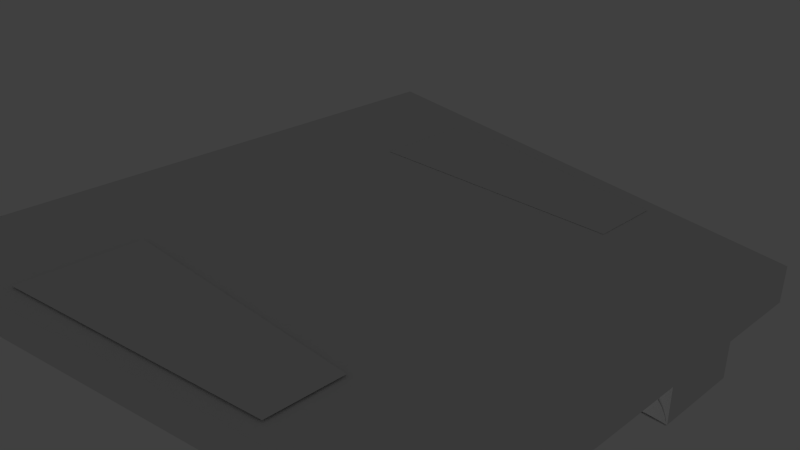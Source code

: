 # Source: platform_complete.blend  (saved by Blender 2.72.0; exported with 4.5.12 LTS)
import bpy
from mathutils import Matrix  # noqa: F401  (used for matrix-valued properties, if any)

bpy.ops.wm.read_factory_settings(use_empty=True)
scene = bpy.context.scene
scene.name = 'Scene'

# ---- collections
col_collection_1 = bpy.data.collections.new('Collection 1'); scene.collection.children.link(col_collection_1)

# ---- materials (node trees are filled in below, after node groups)
mat_attachment = bpy.data.materials.new('attachment')
mat_attachment.alpha_threshold = 0.0
mat_attachment.use_transparent_shadow = False
mat_attachment.roughness = 0.5
mat_attachment.line_color = (0.0, 0.0, 0.0, 1.0)
mat_platform = bpy.data.materials.new('platform')
mat_platform.alpha_threshold = 0.0
mat_platform.use_transparent_shadow = False
mat_platform.roughness = 0.5
mat_attachment_001 = bpy.data.materials.new('attachment.001')
mat_attachment_001.alpha_threshold = 0.0
mat_attachment_001.use_transparent_shadow = False
mat_attachment_001.roughness = 0.5
mat_attachment_001.line_color = (0.0, 0.0, 0.0, 1.0)

# ---- material node trees

# ---- world
world_world = bpy.data.worlds.new('World'); scene.world = world_world
world_world.color = (0.05088, 0.05088, 0.05088)
world_world.use_sun_shadow = False
world_world.sun_shadow_jitter_overblur = 0.0
world_world.cycles.sampling_method = 'MANUAL'
world_world.cycles.sample_map_resolution = 256

# ---- cameras
cam_camera = bpy.data.cameras.new('Camera')
cam_camera.clip_end = 100.0
cam_camera.lens = 35.0
cam_camera.sensor_width = 32.0
cam_camera.sensor_height = 18.0
cam_camera.ortho_scale = 7.314
cam_camera.dof.focus_distance = 0.0
cam_camera.dof.aperture_fstop = 128.0

# ---- lights
light_lamp = bpy.data.lights.new('Lamp', 'POINT')
light_lamp.transmission_factor = 0.0
light_lamp.cutoff_distance = 30.0
light_lamp.energy = 100.0
light_lamp.shadow_buffer_clip_start = 1.001
light_lamp.shadow_soft_size = 0.1
light_lamp.shadow_maximum_resolution = 0.006
light_lamp.use_absolute_resolution = True
light_lamp.cycles.use_multiple_importance_sampling = False

# ---- meshes
me_cylinder_026 = bpy.data.meshes.new('Cylinder.026')
me_cylinder_026.from_pydata([(-0.1951, -0.9808, 0.2), (-0.3827, -0.9239, 0.2), (-0.5556, -0.8315, 0.2), (-0.7071, -0.7071, 0.2), (-0.8315, -0.5556, 0.2), (-0.9239, -0.3827, 0.2), (-0.9808, -0.1951, 0.2), (-1.0, 9.656e-07, 0.2), (-0.9808, 0.1951, 0.2), (-0.9239, 0.3827, 0.2), (-0.8315, 0.5556, 0.2), (-0.7071, 0.7071, 0.2), (-0.5556, 0.8315, 0.2), (-0.3827, 0.9239, 0.2), (-0.1951, 0.9808, 0.2)], [], [(14, 0, 1, 2, 3, 4, 5, 6, 7, 8, 9, 10, 11, 12, 13)])
_uv = me_cylinder_026.uv_layers.new(name='UVMap')
_uv.uv.foreach_set('vector', [1.0, 0.0, 1.0, 1.0, 0.7669, 0.971, 0.5521, 0.9239, 0.3639, 0.8605, 0.2094, 0.7832, 0.09457, 0.6951, 0.02387, 0.5995, 0.0, 0.5, 0.02387, 0.4005, 0.09457, 0.3049, 0.2094, 0.2168, 0.3639, 0.1395, 0.5521, 0.07612, 0.7669, 0.02901])
me_cylinder_026.materials.append(mat_attachment)
me_cylinder_026.use_remesh_preserve_volume = False
me_cylinder_026.use_remesh_preserve_attributes = False
me_cylinder_026.use_mirror_vertex_groups = False
me_cylinder_026.update()
me_cylinder_025 = bpy.data.meshes.new('Cylinder.025')
me_cylinder_025.from_pydata([(-0.1951, -0.9808, 0.6), (-0.3827, -0.9239, 0.6), (-0.5556, -0.8315, 0.6), (-0.7071, -0.7071, 0.6), (-0.8315, -0.5556, 0.6), (-0.9239, -0.3827, 0.6), (-0.9808, -0.1951, 0.6), (-1.0, 9.656e-07, 0.6), (-0.9808, 0.1951, 0.6), (-0.9239, 0.3827, 0.6), (-0.8315, 0.5556, 0.6), (-0.7071, 0.7071, 0.6), (-0.5556, 0.8315, 0.6), (-0.3827, 0.9239, 0.6), (-0.1951, 0.9808, 0.6)], [], [(14, 13, 12, 11, 10, 9, 8, 7, 6, 5, 4, 3, 2, 1, 0)])
_uv = me_cylinder_025.uv_layers.new(name='UVMap')
_uv.uv.foreach_set('vector', [1.0, 1.0, 0.7669, 0.971, 0.5521, 0.9239, 0.3639, 0.8605, 0.2094, 0.7832, 0.09457, 0.6951, 0.02387, 0.5995, 0.0, 0.5, 0.02387, 0.4005, 0.09457, 0.3049, 0.2094, 0.2168, 0.3639, 0.1395, 0.5521, 0.07612, 0.7669, 0.02901, 1.0, 0.0])
me_cylinder_025.materials.append(mat_attachment)
me_cylinder_025.use_remesh_preserve_volume = False
me_cylinder_025.use_remesh_preserve_attributes = False
me_cylinder_025.use_mirror_vertex_groups = False
me_cylinder_025.update()
me_cylinder_024 = bpy.data.meshes.new('Cylinder.024')
me_cylinder_024.from_pydata([(-0.2088, -0.9808, 0.6), (-0.2088, -0.9808, 0.2), (-0.2088, 0.9808, 0.6), (-0.2088, 0.9808, 0.2)], [], [(1, 3, 2, 0)])
_uv = me_cylinder_024.uv_layers.new(name='UVMap')
_uv.uv.foreach_set('vector', [5.215e-07, 1.0, 0.0, 3.039e-08, 1.0, 0.0, 1.0, 1.0])
me_cylinder_024.materials.append(mat_attachment)
me_cylinder_024.use_remesh_preserve_volume = False
me_cylinder_024.use_remesh_preserve_attributes = False
me_cylinder_024.use_mirror_vertex_groups = False
me_cylinder_024.update()
me_cube_009 = bpy.data.meshes.new('Cube.009')
me_cube_009.from_pydata([(-1.0, -2.355, 1.002), (-1.0, 1.0, 1.002), (1.0, 1.0, 1.002), (1.0, -1.0, 1.002)], [], [(3, 0, 1, 2)])
_uv = me_cube_009.uv_layers.new(name='UVMap')
_uv.uv.foreach_set('vector', [0.0, 0.4038, 1.0, 0.0, 1.0, 1.0, 5.96e-08, 1.0])
me_cube_009.materials.append(mat_attachment)
me_cube_009.use_remesh_preserve_volume = False
me_cube_009.use_remesh_preserve_attributes = False
me_cube_009.use_mirror_vertex_groups = False
me_cube_009.update()
me_cube_002 = bpy.data.meshes.new('Cube.002')
me_cube_002.from_pydata([(-1.0, -2.355, -1.004), (-1.0, 1.0, -1.004), (1.0, 1.0, -1.004), (1.0, -1.0, -1.004)], [], [(0, 3, 2, 1)])
_uv = me_cube_002.uv_layers.new(name='UVMap')
_uv.uv.foreach_set('vector', [0.0, 0.0, 1.0, 0.4038, 1.0, 1.0, 3.576e-07, 1.0])
me_cube_002.materials.append(mat_attachment)
me_cube_002.use_remesh_preserve_volume = False
me_cube_002.use_remesh_preserve_attributes = False
me_cube_002.use_mirror_vertex_groups = False
me_cube_002.update()
me_cube = bpy.data.meshes.new('Cube')
me_cube.from_pydata([(1.0, 1.0, 1.0), (1.0, -1.0, 1.0), (-1.0, -1.5, 1.0), (-1.0, 1.5, 1.0), (1.0, 0.6, -1.0), (1.0, 0.2, -1.0), (-1.0, 0.3, -1.0), (-1.0, 0.9, -1.0), (1.0, 0.6, 1.0), (1.0, 0.2, 1.0), (1.0, -0.2, 1.0), (1.0, -0.6, 1.0), (-1.0, -0.9, 1.0), (-1.0, -0.3, 1.0), (-1.0, 0.3, 1.0), (-1.0, 0.9, 1.0), (1.0, 1.0, 0.0), (1.0, -1.0, 0.0), (-1.0, -1.5, 0.0), (-1.0, 1.5, 0.0), (1.0, 0.6, 0.0), (1.0, 0.2, 0.0), (1.0, -0.2, 0.0), (1.0, -0.6, 0.0), (-1.0, -0.9, 0.0), (-1.0, -0.3, 0.0), (-1.0, 0.3, 0.0), (-1.0, 0.9, 0.0), (0.3333, 1.167, 1.0), (-0.3333, 1.333, 1.0), (0.3333, -1.167, 1.0), (-0.3333, -1.333, 1.0), (0.3333, 0.2333, 0.0), (-0.3333, 0.2667, 0.0), (0.3333, 0.7, 0.0), (-0.3333, 0.8, 0.0), (0.3333, 0.7, -1.0), (-0.3333, 0.8, -1.0), (0.3333, 0.2333, -1.0), (-0.3333, 0.2667, -1.0), (-0.3333, 0.8, 1.0), (0.3333, 0.7, 1.0), (-0.3333, 0.2667, 1.0), (0.3333, 0.2333, 1.0), (-0.3333, -0.2667, 1.0), (0.3333, -0.2333, 1.0), (-0.3333, -0.8, 1.0), (0.3333, -0.7, 1.0), (0.3333, -1.167, 0.0), (-0.3333, -1.333, 0.0), (0.3333, 1.167, 0.0), (-0.3333, 1.333, 0.0), (0.3333, -0.2333, 0.0), (-0.3333, -0.2667, 0.0), (0.3333, -0.7, 0.0), (-0.3333, -0.8, 0.0)], [], [(46, 12, 2, 31), (23, 11, 1, 17), (49, 31, 2, 18), (27, 15, 3, 19), (37, 39, 6, 7), (29, 3, 15, 40), (40, 15, 14, 42), (42, 14, 13, 44), (44, 13, 12, 46), (16, 0, 8, 20), (20, 8, 9, 21), (21, 9, 10, 22), (22, 10, 11, 23), (18, 2, 12, 24), (24, 12, 13, 25), (25, 13, 14, 26), (26, 14, 15, 27), (29, 51, 19, 3), (4, 20, 21, 5), (6, 26, 27, 7), (55, 49, 18, 24), (32, 21, 22, 52), (34, 50, 16, 20), (34, 20, 4, 36), (32, 38, 5, 21), (11, 47, 30, 1), (47, 46, 31, 30), (17, 1, 30, 48), (48, 30, 31, 49), (4, 5, 38, 36), (36, 38, 39, 37), (0, 28, 41, 8), (28, 29, 40, 41), (8, 41, 43, 9), (41, 40, 42, 43), (9, 43, 45, 10), (43, 42, 44, 45), (10, 45, 47, 11), (45, 44, 46, 47), (0, 16, 50, 28), (28, 50, 51, 29), (23, 17, 48, 54), (54, 48, 49, 55), (26, 33, 53, 25), (33, 32, 52, 53), (27, 19, 51, 35), (35, 51, 50, 34), (27, 35, 37, 7), (35, 34, 36, 37), (26, 6, 39, 33), (33, 39, 38, 32), (22, 23, 54, 52), (53, 52, 54, 55), (24, 25, 53, 55)])
_uv = me_cube.uv_layers.new(name='UVMap')
_uv.uv.foreach_set('vector', [0.2222, 0.3775, 0.3333, 0.3939, 0.3333, 0.4924, 0.2222, 0.4651, 0.06667, 0.6566, 0.06667, 0.8207, 0.0, 0.8207, 2.98e-08, 0.6566, 0.6667, 0.604, 0.5, 0.604, 0.5, 0.4924, 0.6667, 0.4924, 0.5, 0.394, 0.6667, 0.3939, 0.6667, 0.4924, 0.5, 0.4924, 0.6778, 0.8898, 0.7665, 0.8854, 0.7665, 0.995, 0.6667, 0.9999, 0.2222, 0.02736, 0.3333, 0.0, 0.3333, 0.09849, 0.2222, 0.1149, 0.2222, 0.1149, 0.3333, 0.09849, 0.3333, 0.197, 0.2222, 0.2024, 0.2222, 0.2024, 0.3333, 0.197, 0.3333, 0.2955, 0.2222, 0.29, 0.2222, 0.29, 0.3333, 0.2955, 0.3333, 0.3939, 0.2222, 0.3775, 0.3333, 0.6566, 0.3333, 0.8207, 0.2667, 0.8207, 0.2667, 0.6566, 0.2667, 0.6566, 0.2667, 0.8207, 0.2, 0.8207, 0.2, 0.6566, 0.2, 0.6566, 0.2, 0.8207, 0.1333, 0.8207, 0.1333, 0.6566, 0.1333, 0.6566, 0.1333, 0.8207, 0.06667, 0.8207, 0.06667, 0.6566, 0.5, 0.0, 0.6667, 1.957e-08, 0.6667, 0.09849, 0.5, 0.09849, 0.5, 0.09849, 0.6667, 0.09849, 0.6667, 0.197, 0.5, 0.197, 0.5, 0.197, 0.6667, 0.197, 0.6667, 0.2955, 0.5, 0.2955, 0.5, 0.2955, 0.6667, 0.2955, 0.6667, 0.3939, 0.5, 0.394, 0.6667, 0.5536, 0.8333, 0.5536, 0.8333, 0.6663, 0.6667, 0.6663, 0.2667, 0.4924, 0.2667, 0.6566, 0.2, 0.6566, 0.2, 0.4924, 0.3333, 0.2955, 0.5, 0.2955, 0.5, 0.394, 0.3333, 0.394, 0.85, 0.2189, 0.9389, 0.2189, 0.9667, 0.3283, 0.8667, 0.3283, 0.6778, 0.1094, 0.6833, 2.935e-08, 0.75, 2.935e-08, 0.7556, 0.1094, 0.9322, 0.7641, 0.8553, 0.7754, 0.8663, 0.6632, 0.9322, 0.6534, 0.3333, 0.603, 0.3333, 0.4924, 0.5, 0.4924, 0.5, 0.603, 0.8333, 0.545, 1.0, 0.545, 1.0, 0.6534, 0.8333, 0.6534, 9.934e-08, 0.3447, 0.1111, 0.3611, 0.1111, 0.4377, 1.291e-07, 0.4104, 0.1111, 0.3611, 0.2222, 0.3775, 0.2222, 0.4651, 0.1111, 0.4377, 0.6667, 0.8272, 0.5, 0.8272, 0.5, 0.7156, 0.6667, 0.7156, 0.6667, 0.7156, 0.5, 0.7156, 0.5, 0.604, 0.6667, 0.604, 0.7, 0.6696, 0.7665, 0.6663, 0.7665, 0.7759, 0.6889, 0.7797, 0.6889, 0.7797, 0.7665, 0.7759, 0.7665, 0.8854, 0.6778, 0.8898, 0.0, 0.08207, 0.1111, 0.05472, 0.1111, 0.1313, 1.987e-08, 0.1477, 0.1111, 0.05472, 0.2222, 0.02736, 0.2222, 0.1149, 0.1111, 0.1313, 1.987e-08, 0.1477, 0.1111, 0.1313, 0.1111, 0.2079, 4.967e-08, 0.2134, 0.1111, 0.1313, 0.2222, 0.1149, 0.2222, 0.2024, 0.1111, 0.2079, 4.967e-08, 0.2134, 0.1111, 0.2079, 0.1111, 0.2845, 6.954e-08, 0.279, 0.1111, 0.2079, 0.2222, 0.2024, 0.2222, 0.29, 0.1111, 0.2845, 6.954e-08, 0.279, 0.1111, 0.2845, 0.1111, 0.3611, 9.934e-08, 0.3447, 0.1111, 0.2845, 0.2222, 0.29, 0.2222, 0.3775, 0.1111, 0.3611, 0.6667, 0.3283, 0.8333, 0.3283, 0.8333, 0.441, 0.6667, 0.441, 0.6667, 0.441, 0.8333, 0.441, 0.8333, 0.5536, 0.6667, 0.5536, 0.8167, 2.935e-08, 0.8833, 0.0, 0.9111, 0.1094, 0.8333, 0.1094, 0.8333, 0.1094, 0.9111, 0.1094, 0.9389, 0.2189, 0.85, 0.2189, 0.6667, 0.3283, 0.6722, 0.2189, 0.7611, 0.2189, 0.7667, 0.3283, 0.6722, 0.2189, 0.6778, 0.1094, 0.7556, 0.1094, 0.7611, 0.2189, 0.9322, 0.9854, 0.8333, 1.0, 0.8443, 0.8877, 0.9322, 0.8747, 0.9322, 0.8747, 0.8443, 0.8877, 0.8553, 0.7754, 0.9322, 0.7641, 0.3333, 0.824, 0.3333, 0.7135, 0.5, 0.7135, 0.5, 0.824, 0.3333, 0.7135, 0.3333, 0.603, 0.5, 0.603, 0.5, 0.7135, 0.8333, 0.3283, 1.0, 0.3283, 1.0, 0.4367, 0.8333, 0.4367, 0.8333, 0.4367, 1.0, 0.4367, 1.0, 0.545, 0.8333, 0.545, 0.75, 2.935e-08, 0.8167, 2.935e-08, 0.8333, 0.1094, 0.7556, 0.1094, 0.7611, 0.2189, 0.7556, 0.1094, 0.8333, 0.1094, 0.85, 0.2189, 0.8667, 0.3283, 0.7667, 0.3283, 0.7611, 0.2189, 0.85, 0.2189])
me_cube.materials.append(mat_platform)
me_cube.use_remesh_preserve_volume = False
me_cube.use_remesh_preserve_attributes = False
me_cube.use_mirror_vertex_groups = False
me_cube.update()
me_cylinder_029 = bpy.data.meshes.new('Cylinder.029')
me_cylinder_029.from_pydata([(-0.009761, 1.0, 0.2), (-0.009761, 1.0, 0.6166), (-0.0297, -1.0, 0.5895), (-0.0297, -1.0, 0.1894)], [], [(0, 1, 2, 3)])
_uv = me_cylinder_029.uv_layers.new(name='UVMap')
_uv.uv.foreach_set('vector', [1.0, 0.9989, 0.0, 1.0, 0.03945, 0.00106, 1.0, 0.0])
me_cylinder_029.materials.append(mat_attachment_001)
me_cylinder_029.use_remesh_preserve_volume = False
me_cylinder_029.use_remesh_preserve_attributes = False
me_cylinder_029.use_mirror_vertex_groups = False
me_cylinder_029.update()
me_cylinder_031 = bpy.data.meshes.new('Cylinder.031')
me_cylinder_031.from_pydata([(4.999e-24, 1.0, 0.5985), (-3.258e-07, -1.0, 0.5985), (-0.1951, -0.9808, 0.5985), (-0.3827, -0.9239, 0.5985), (-0.5556, -0.8315, 0.5985), (-0.7071, -0.7071, 0.5985), (-0.8315, -0.5556, 0.5985), (-0.9239, -0.3827, 0.5985), (-0.9808, -0.1951, 0.5985), (-1.0, 9.646e-07, 0.5985), (-0.9808, 0.1951, 0.5985), (-0.9239, 0.3827, 0.5985), (-0.8315, 0.5556, 0.5985), (-0.7071, 0.7071, 0.5985), (-0.5556, 0.8315, 0.5985), (-0.3827, 0.9239, 0.5985), (-0.1951, 0.9808, 0.5985)], [], [(0, 16, 15, 14, 13, 12, 11, 10, 9, 8, 7, 6, 5, 4, 3, 2, 1)])
_uv = me_cylinder_031.uv_layers.new(name='UVMap')
_uv.uv.foreach_set('vector', [1.0, 1.0, 0.8049, 0.9904, 0.6173, 0.9619, 0.4444, 0.9157, 0.2929, 0.8536, 0.1685, 0.7778, 0.07612, 0.6913, 0.01921, 0.5975, 0.0, 0.5, 0.01921, 0.4025, 0.07612, 0.3087, 0.1685, 0.2222, 0.2929, 0.1464, 0.4444, 0.08427, 0.6173, 0.03806, 0.8049, 0.009607, 1.0, 0.0])
me_cylinder_031.materials.append(mat_attachment_001)
me_cylinder_031.use_remesh_preserve_volume = False
me_cylinder_031.use_remesh_preserve_attributes = False
me_cylinder_031.use_mirror_vertex_groups = False
me_cylinder_031.update()
me_cylinder_030 = bpy.data.meshes.new('Cylinder.030')
me_cylinder_030.from_pydata([(-6.999e-24, 1.0, 0.2021), (-3.258e-07, -1.0, 0.2021), (-0.1951, -0.9808, 0.2021), (-0.3827, -0.9239, 0.2021), (-0.5556, -0.8315, 0.2021), (-0.7071, -0.7071, 0.2021), (-0.8315, -0.5556, 0.2021), (-0.9239, -0.3827, 0.2021), (-0.9808, -0.1951, 0.2021), (-1.0, 9.67e-07, 0.2021), (-0.9808, 0.1951, 0.2021), (-0.9239, 0.3827, 0.2021), (-0.8315, 0.5556, 0.2021), (-0.7071, 0.7071, 0.2021), (-0.5556, 0.8315, 0.2021), (-0.3827, 0.9239, 0.2021), (-0.1951, 0.9808, 0.2021)], [], [(0, 1, 2, 3, 4, 5, 6, 7, 8, 9, 10, 11, 12, 13, 14, 15, 16)])
_uv = me_cylinder_030.uv_layers.new(name='UVMap')
_uv.uv.foreach_set('vector', [1.0, 0.0, 1.0, 1.0, 0.8049, 0.9904, 0.6173, 0.9619, 0.4444, 0.9157, 0.2929, 0.8536, 0.1685, 0.7778, 0.07612, 0.6913, 0.01921, 0.5975, 0.0, 0.5, 0.01921, 0.4025, 0.07612, 0.3087, 0.1685, 0.2222, 0.2929, 0.1464, 0.4444, 0.08426, 0.6173, 0.03806, 0.8049, 0.009607])
me_cylinder_030.materials.append(mat_attachment_001)
me_cylinder_030.use_remesh_preserve_volume = False
me_cylinder_030.use_remesh_preserve_attributes = False
me_cylinder_030.use_mirror_vertex_groups = False
me_cylinder_030.update()

# ---- objects
ob_platform_front_axle_right_attach = bpy.data.objects.new('platform_front_axle_right_attach', me_cylinder_026)
ob_platform_front_axle_left_attach = bpy.data.objects.new('platform_front_axle_left_attach', me_cylinder_025)
ob_platform_front_axle_bottom_attach = bpy.data.objects.new('platform_front_axle_bottom_attach', me_cylinder_024)
ob_platform_left_support_attach = bpy.data.objects.new('platform_left_support_attach', me_cube_009)
ob_platform_right_support_attach = bpy.data.objects.new('platform_right_support_attach', me_cube_002)
ob_platform = bpy.data.objects.new('platform', me_cube)
ob_lamp = bpy.data.objects.new('Lamp', light_lamp)
ob_camera = bpy.data.objects.new('Camera', cam_camera)
ob_platform_back_axle_bottom_attach = bpy.data.objects.new('platform_back_axle_bottom_attach', me_cylinder_029)
ob_platform_back_axle_left_attach = bpy.data.objects.new('platform_back_axle_left_attach', me_cylinder_031)
ob_platform_back_axle_right_attach = bpy.data.objects.new('platform_back_axle_right_attach', me_cylinder_030)

# ---- transforms, parenting, visibility, modifiers, constraints
ob_platform_front_axle_right_attach.location = (3.496, -0.000794, -0.8487)
ob_platform_front_axle_right_attach.rotation_euler = (-1.571, 1.571, 0.0)
ob_platform_front_axle_right_attach.scale = (0.5, 0.5, 3.0)
ob_platform_front_axle_right_attach.lineart.crease_threshold = 0.0
ob_platform_front_axle_left_attach.location = (3.299, 0.09198, -0.8509)
ob_platform_front_axle_left_attach.rotation_euler = (-1.466, 1.571, 0.0)
ob_platform_front_axle_left_attach.scale = (0.5, 0.5, 3.0)
ob_platform_front_axle_left_attach.lineart.crease_threshold = 0.0
ob_platform_front_axle_bottom_attach.location = (3.496, 0.0, -0.8839)
ob_platform_front_axle_bottom_attach.rotation_euler = (-1.571, 1.571, 0.0)
ob_platform_front_axle_bottom_attach.scale = (0.5, 0.5, 3.0)
ob_platform_front_axle_bottom_attach.lineart.crease_threshold = 0.0
ob_platform_left_support_attach.location = (0.0005758, 2.642, 2.25)
ob_platform_left_support_attach.rotation_euler = (3.142, -0.0, 0.0)
ob_platform_left_support_attach.scale = (2.0, 0.5, 2.0)
ob_platform_left_support_attach.lineart.crease_threshold = 0.0
ob_platform_right_support_attach.location = (0.02108, -2.646, 2.274)
ob_platform_right_support_attach.scale = (2.0, 0.5, 2.0)
ob_platform_right_support_attach.lineart.crease_threshold = 0.0
ob_platform.location = (0.0, 0.0, -0.2587)
ob_platform.scale = (4.0, 3.0, 0.5)
ob_platform.lock_rotations_4d = False
ob_platform.empty_display_type = 'ARROWS'
ob_platform.lineart.crease_threshold = 0.0
ob_lamp.location = (-0.2762, -0.8557, -5.466)
ob_lamp.rotation_euler = (0.6503, 0.05522, 1.866)
ob_lamp.lock_rotations_4d = False
ob_lamp.empty_display_type = 'ARROWS'
ob_lamp.color = (0.0, 0.0, 0.0, 0.0)
ob_lamp.lineart.crease_threshold = 0.0
ob_camera.location = (7.481, -6.508, 5.344)
ob_camera.rotation_euler = (1.109, 0.01082, 0.8149)
ob_camera.lock_rotations_4d = False
ob_camera.empty_display_type = 'ARROWS'
ob_camera.color = (0.0, 0.0, 0.0, 0.0)
ob_camera.display_type = 'WIRE'
ob_camera.lineart.crease_threshold = 0.0
ob_platform_back_axle_bottom_attach.location = (-3.509, 0.05542, -0.7705)
ob_platform_back_axle_bottom_attach.rotation_euler = (-1.571, 1.578, -0.0)
ob_platform_back_axle_bottom_attach.scale = (0.5, 0.5, 4.287)
ob_platform_back_axle_bottom_attach.lineart.crease_threshold = 0.0
ob_platform_back_axle_left_attach.location = (-3.761, 0.01325, -0.7676)
ob_platform_back_axle_left_attach.rotation_euler = (-1.475, 1.571, 0.0)
ob_platform_back_axle_left_attach.scale = (0.5, 0.5, 4.5)
ob_platform_back_axle_left_attach.lineart.crease_threshold = 0.0
ob_platform_back_axle_right_attach.location = (-3.538, -0.04582, -0.7449)
ob_platform_back_axle_right_attach.rotation_euler = (-1.532, 1.571, 0.0)
ob_platform_back_axle_right_attach.scale = (0.5, 0.5, 4.5)
ob_platform_back_axle_right_attach.lineart.crease_threshold = 0.0

# ---- collection membership
col_collection_1.objects.link(ob_platform_front_axle_right_attach)
col_collection_1.objects.link(ob_platform_front_axle_left_attach)
col_collection_1.objects.link(ob_platform_front_axle_bottom_attach)
col_collection_1.objects.link(ob_platform_left_support_attach)
col_collection_1.objects.link(ob_platform_right_support_attach)
col_collection_1.objects.link(ob_platform)
col_collection_1.objects.link(ob_lamp)
col_collection_1.objects.link(ob_camera)
col_collection_1.objects.link(ob_platform_back_axle_bottom_attach)
col_collection_1.objects.link(ob_platform_back_axle_left_attach)
col_collection_1.objects.link(ob_platform_back_axle_right_attach)

# ---- scene / render settings (as saved in the file)
scene.camera = ob_camera
scene.frame_start = 1; scene.frame_end = 250; scene.frame_set(1)
scene.render.engine = 'BLENDER_EEVEE_NEXT'
scene.render.resolution_percentage = 50
scene.render.dither_intensity = 0.0
scene.cycles.use_denoising = False
scene.cycles.samples = 10
scene.cycles.sampling_pattern = 'TABULATED_SOBOL'
scene.cycles.light_sampling_threshold = 0.0
scene.cycles.use_adaptive_sampling = False
scene.cycles.use_light_tree = False
scene.cycles.blur_glossy = 0.0
scene.cycles.pixel_filter_type = 'GAUSSIAN'
scene.cycles.sample_clamp_indirect = 0.0
scene.view_settings.view_transform = 'Standard'
bpy.context.view_layer.update()
